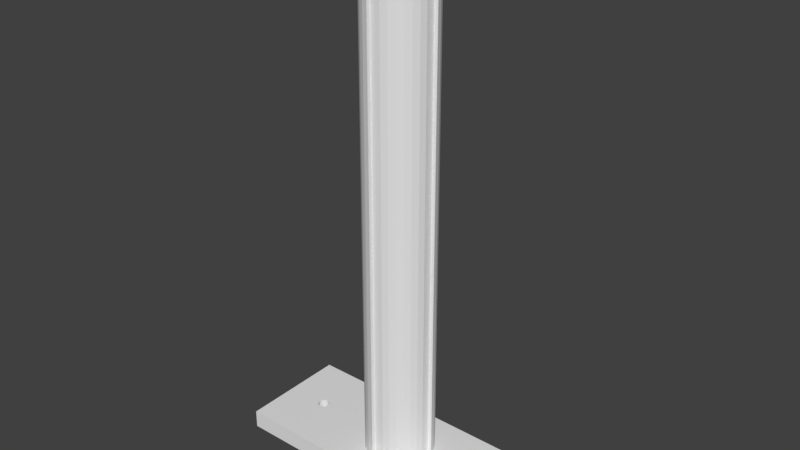 # Source: Camera_Attachment_2.blend  (saved by Blender 2.79.0; exported with 4.5.12 LTS)
import bpy
from mathutils import Matrix  # noqa: F401  (used for matrix-valued properties, if any)

bpy.ops.wm.read_factory_settings(use_empty=True)
scene = bpy.context.scene
scene.name = 'Scene'

# ---- collections
col_collection_1 = bpy.data.collections.new('Collection 1'); scene.collection.children.link(col_collection_1)

# ---- world
world_world = bpy.data.worlds.new('World'); scene.world = world_world
world_world.color = (0.05088, 0.05088, 0.05088)
world_world.use_sun_shadow = False
world_world.sun_shadow_jitter_overblur = 0.0
world_world.cycles.sampling_method = 'MANUAL'

# ---- meshes
me_cube_002 = bpy.data.meshes.new('Cube.002')
me_cube_002.from_pydata([(-0.1652, -55.94, 0.4405), (-0.1942, -55.94, 0.3461), (-0.1298, -55.94, -0.5179), (-0.0894, -55.94, -0.5755), (-0.04672, -55.94, -0.61), (-0.1942, -55.94, -0.3461), (-0.2158, -55.94, -0.2384), (-0.2158, -55.94, 0.2384), (0.2158, -55.94, -0.2384), (0.1942, -55.94, -0.3461), (0.1942, -55.94, 0.3461), (0.1652, -55.94, 0.4405), (0.0894, -55.94, 0.5755), (0.04672, -55.94, 0.61), (0.0894, -55.94, -0.5755), (0.1298, -55.94, -0.5179), (0.2288, -55.94, -0.1246), (0.1298, -55.94, 0.5179), (-0.2288, -55.94, 0.1246), (-0.1652, -55.94, -0.4405), (0.1652, -55.94, -0.4405), (-0.0894, -55.94, 0.5755), (-0.1298, -55.94, 0.5179), (0.2158, -55.94, 0.2384), (-0.2288, -55.94, -0.1246), (-0.2025, -55.94, 0.1246), (-0.2025, -55.94, -0.1246), (0.2025, -55.94, 0.1246), (0.2025, -55.94, -0.1246), (0.2288, -55.94, 0.1246), (-0.04672, -55.94, 0.61), (-0.04672, -55.94, 0.5399), (0.04672, -55.94, 0.5399), (-0.04672, -55.94, -0.5399), (0.04672, -55.94, -0.61), (0.04672, -55.94, -0.5399), (-1.0, -1.0, -1.0), (-1.0, -1.0, 1.0), (-1.0, 1.0, -1.0), (-1.0, 1.0, 1.0), (1.0, -1.0, -1.0), (1.0, -1.0, 1.0), (1.0, 1.0, -1.0), (1.0, 1.0, 1.0), (0.6858, 1.0, 0.09823), (0.6858, -1.0, 0.09823), (0.701, 1.0, 0.1063), (0.701, -1.0, 0.1063), (0.6933, 1.0, 0.1042), (0.6933, -1.0, 0.1042), (0.6681, 1.0, -0.05782), (0.6681, -1.0, -0.05782), (0.673, 1.0, -0.07381), (0.673, -1.0, -0.07381), (0.6644, 1.0, -0.03958), (0.6644, -1.0, -0.03958), (0.679, 1.0, -0.08692), (0.679, -1.0, -0.08692), (0.701, 1.0, -0.1047), (0.701, -1.0, -0.1047), (0.7087, 1.0, -0.1027), (0.7087, -1.0, -0.1027), (0.6933, 1.0, -0.1027), (0.6933, -1.0, -0.1027), (0.7398, 1.0, 0.02136), (0.7398, -1.0, 0.02136), (0.729, 1.0, 0.07537), (0.729, -1.0, 0.07537), (0.723, 1.0, 0.08849), (0.723, -1.0, 0.08849), (0.7161, 1.0, -0.09667), (0.7161, -1.0, -0.09667), (0.7375, 1.0, 0.04115), (0.7375, -1.0, 0.04115), (0.6681, 1.0, 0.05938), (0.6681, -1.0, 0.05938), (0.673, 1.0, 0.07537), (0.673, -1.0, 0.07537), (0.7087, 1.0, 0.1042), (0.7087, -1.0, 0.1042), (0.6644, 1.0, 0.04115), (0.6644, -1.0, 0.04115), (0.7375, 1.0, -0.03958), (0.7375, -1.0, -0.03958), (0.7398, 1.0, -0.0198), (0.7398, -1.0, -0.0198), (0.7339, 1.0, -0.05782), (0.7339, -1.0, -0.05782), (0.7405, 1.0, 0.0007816), (0.7405, -1.0, 0.0007816), (0.6622, 1.0, -0.0198), (0.6622, -1.0, -0.0198), (0.679, 1.0, 0.08849), (0.679, -1.0, 0.08849), (0.6858, 1.0, -0.09667), (0.6858, -1.0, -0.09667), (0.6614, 1.0, 0.0007817), (0.6614, -1.0, 0.0007817), (0.7339, 1.0, 0.05938), (0.7339, -1.0, 0.05938), (0.729, 1.0, -0.07381), (0.729, -1.0, -0.07381), (0.723, 1.0, -0.08692), (0.723, -1.0, -0.08692), (0.6622, 1.0, 0.02136), (0.6622, -1.0, 0.02136), (0.7161, 1.0, 0.09823), (0.7161, -1.0, 0.09823), (-0.7161, 1.0, 0.09906), (-0.7161, -1.0, 0.09906), (-0.701, 1.0, 0.1071), (-0.701, -1.0, 0.1071), (-0.7087, 1.0, 0.1051), (-0.7087, -1.0, 0.1051), (-0.7339, 1.0, -0.05699), (-0.7339, -1.0, -0.05699), (-0.7289, 1.0, -0.07297), (-0.7289, -1.0, -0.07297), (-0.7375, 1.0, -0.03875), (-0.7375, -1.0, -0.03875), (-0.723, 1.0, -0.08609), (-0.723, -1.0, -0.08609), (-0.701, 1.0, -0.1039), (-0.701, -1.0, -0.1039), (-0.6933, 1.0, -0.1018), (-0.6933, -1.0, -0.1018), (-0.7087, 1.0, -0.1018), (-0.7087, -1.0, -0.1018), (-0.6622, 1.0, 0.02219), (-0.6622, -1.0, 0.02219), (-0.673, 1.0, 0.0762), (-0.673, -1.0, 0.0762), (-0.679, 1.0, 0.08932), (-0.679, -1.0, 0.08932), (-0.6858, 1.0, -0.09584), (-0.6858, -1.0, -0.09584), (-0.6644, 1.0, 0.04198), (-0.6644, -1.0, 0.04198), (-0.7339, 1.0, 0.06021), (-0.7339, -1.0, 0.06021), (-0.7289, 1.0, 0.0762), (-0.7289, -1.0, 0.0762), (-0.6933, 1.0, 0.1051), (-0.6933, -1.0, 0.1051), (-0.7375, 1.0, 0.04198), (-0.7375, -1.0, 0.04198), (-0.6644, 1.0, -0.03875), (-0.6644, -1.0, -0.03875), (-0.6622, 1.0, -0.01897), (-0.6622, -1.0, -0.01897), (-0.6681, 1.0, -0.05699), (-0.6681, -1.0, -0.05699), (-0.6614, 1.0, 0.001612), (-0.6614, -1.0, 0.001612), (-0.7398, 1.0, -0.01897), (-0.7398, -1.0, -0.01897), (-0.723, 1.0, 0.08932), (-0.723, -1.0, 0.08932), (-0.7161, 1.0, -0.09584), (-0.7161, -1.0, -0.09584), (-0.7405, 1.0, 0.001612), (-0.7405, -1.0, 0.001612), (-0.6681, 1.0, 0.06021), (-0.6681, -1.0, 0.06021), (-0.673, 1.0, -0.07297), (-0.673, -1.0, -0.07297), (-0.679, 1.0, -0.08609), (-0.679, -1.0, -0.08609), (-0.7398, 1.0, 0.02219), (-0.7398, -1.0, 0.02219), (-0.6858, 1.0, 0.09906), (-0.6858, -1.0, 0.09906), (-0.1652, -1.0, -0.4405), (-0.1746, -1.0, -0.4099), (-0.1766, -1.0, -0.4034), (0.04672, -1.0, -0.61), (0.04672, -1.0, -0.6064), (-0.2025, -1.0, -0.1056), (0.1942, -1.0, 0.3461), (0.2141, -1.0, 0.247), (0.2089, -1.0, 0.2729), (-0.1222, -1.0, 0.5288), (-0.1298, -1.0, 0.5179), (0.2181, -1.0, 0.2182), (0.2277, -1.0, 0.1342), (-0.2025, -1.0, -0.1246), (0.04672, -1.0, 0.5399), (0.2025, -1.0, 0.1246), (0.2025, -1.0, 0.1056), (0.2045, -1.0, 0.1246), (0.04672, -1.0, 0.5435), (-0.06479, -1.0, -0.5954), (0.04892, -1.0, -0.6082), (-0.04672, -1.0, -0.5435), (-0.1319, -1.0, 0.5133), (0.2288, -1.0, 0.1246), (-0.2277, -1.0, -0.1342), (0.2288, -1.0, -0.1246), (0.2265, -1.0, -0.1246), (0.217, -1.0, -0.1246), (0.2192, -1.0, -0.2091), (-0.04892, -1.0, 0.6082), (-0.04672, -1.0, 0.61), (0.1628, -1.0, 0.4456), (-0.1942, -1.0, -0.3461), (0.2025, -1.0, 0.00107), (0.2025, -1.0, -0.1246), (0.0894, -1.0, 0.5755), (0.1151, -1.0, 0.5389), (-0.2045, -1.0, -0.1246), (-0.04672, -1.0, -0.61), (0.1724, -1.0, 0.4171), (0.04187, -1.0, -0.5399), (0.04672, -1.0, 0.61), (0.04672, -1.0, -0.5399), (0.05972, -1.0, 0.5995), (-0.1942, -1.0, 0.3461), (-0.1958, -1.0, 0.3381), (-0.1298, -1.0, -0.5179), (-0.1222, -1.0, -0.5288), (-0.2158, -1.0, -0.2384), (-0.0894, -1.0, -0.5755), (-0.2141, -1.0, -0.247), (0.1704, -1.0, 0.4235), (0.2192, -1.0, 0.1246), (-0.1198, -1.0, -0.5322), (-0.06256, -1.0, -0.5972), (0.2181, -1.0, -0.2182), (0.1298, -1.0, -0.5179), (0.2158, -1.0, 0.2384), (-0.2025, -1.0, 0.1246), (-0.2025, -1.0, 0.001324), (0.1652, -1.0, -0.4405), (0.1704, -1.0, -0.4235), (-0.2216, -1.0, -0.1872), (0.1319, -1.0, -0.5133), (0.1724, -1.0, -0.4171), (0.05972, -1.0, -0.5995), (-0.1766, -1.0, 0.4034), (-0.06479, -1.0, 0.5954), (0.2158, -1.0, -0.2384), (0.0894, -1.0, -0.5755), (0.1151, -1.0, -0.5389), (0.05751, -1.0, 0.6013), (-0.2158, -1.0, 0.2384), (-0.2227, -1.0, -0.1246), (-0.2216, -1.0, 0.1872), (0.1652, -1.0, 0.4405), (-0.2206, -1.0, 0.1246), (-0.2227, -1.0, 0.1779), (0.1174, -1.0, -0.5355), (-0.04672, -1.0, 0.6064), (-0.0894, -1.0, 0.5755), (-0.1198, -1.0, 0.5322), (0.1174, -1.0, 0.5355), (-0.2288, -1.0, -0.1246), (-0.2266, -1.0, 0.1246), (0.1942, -1.0, -0.3461), (-0.2288, -1.0, 0.1246), (0.1958, -1.0, -0.3381), (-0.04672, -1.0, -0.5399), (-0.04672, -1.0, 0.5399), (-0.04185, -1.0, 0.5399), (0.1298, -1.0, 0.5179), (-0.1746, -1.0, 0.4099), (-0.1652, -1.0, 0.4405), (-0.1446, -1.0, 0.4855), (-0.1628, -1.0, -0.4456)], [], [(0, 265, 264), (2, 218, 219), (3, 221, 191), (5, 6, 220, 222), (7, 1, 216, 217), (8, 9, 257, 259), (10, 178, 211), (12, 207, 215), (14, 241, 242), (8, 240, 227), (17, 263, 254), (7, 244, 246), (5, 204, 174), (20, 232, 233), (2, 19, 172, 267), (17, 11, 247, 203), (21, 252, 253), (10, 23, 229, 179), (0, 22, 182, 194), (20, 15, 228, 235), (6, 24, 255, 196), (25, 230, 231, 177), (25, 18, 258, 256), (25, 256, 248), (24, 26, 185, 209), (28, 206, 205, 188), (23, 29, 195, 184), (29, 27, 187, 189), (28, 16, 197, 198), (28, 198, 199), (21, 30, 202, 201), (31, 261, 251), (13, 213, 190), (32, 186, 262), (4, 210, 193), (14, 34, 175, 192), (35, 214, 176), (3, 4, 33), (35, 34, 14), (2, 3, 33), (35, 14, 15), (2, 33, 35), (5, 19, 2), (24, 6, 5), (26, 24, 5), (5, 2, 35), (35, 15, 20), (20, 9, 8), (8, 16, 28), (27, 29, 23), (20, 8, 28), (27, 23, 10), (20, 28, 27), (5, 35, 20), (25, 26, 5), (7, 18, 25), (0, 1, 7), (21, 22, 0), (31, 30, 21), (12, 13, 32), (31, 21, 0), (17, 12, 32), (32, 31, 0), (0, 7, 25), (25, 5, 20), (20, 27, 10), (10, 11, 17), (17, 32, 0), (0, 25, 20), (20, 10, 17), (20, 17, 0), (33, 260, 212), (36, 37, 39, 38), (38, 39, 160, 154, 118, 114, 116, 120, 158, 126, 122, 124, 134, 166, 164, 150, 146, 148, 152, 96, 90, 54, 50, 52, 56, 94, 62, 58, 60, 70, 102, 100, 86, 82, 84, 88, 43, 42), (42, 43, 41, 40), (40, 41, 89, 85, 83, 87, 101, 103, 71, 61, 59, 63, 95, 57, 53, 51, 55, 91, 97, 205, 206, 199, 198, 197, 200, 227, 240, 259, 257, 236, 233, 232, 235, 228, 250, 242, 241, 237, 192, 175, 176, 214, 212, 260, 193, 210, 226, 191, 221, 225, 219, 218, 267, 172, 173, 174, 204, 222, 220, 234, 196, 255, 245, 209, 185, 177, 231, 153, 149, 147, 151, 165, 167, 135, 125, 123, 127, 159, 121, 117, 115, 119, 155, 161, 37, 36), (38, 42, 40, 36), (84, 85, 89, 88), (100, 101, 87, 86), (86, 87, 83, 82), (104, 105, 97, 96), (64, 65, 73, 72), (88, 89, 65, 64), (98, 99, 67, 66), (46, 47, 49, 48), (62, 63, 59, 58), (74, 75, 81, 80), (58, 59, 61, 60), (48, 49, 45, 44), (66, 67, 69, 68), (56, 57, 95, 94), (68, 69, 107, 106), (102, 103, 101, 100), (92, 93, 77, 76), (80, 81, 105, 104), (43, 88, 64, 72, 98, 66, 68, 106, 78, 46, 48, 44, 92, 76, 74, 80, 104, 96, 39), (70, 71, 103, 102), (52, 53, 57, 56), (54, 55, 51, 50), (72, 73, 99, 98), (78, 79, 47, 46), (96, 97, 91, 90), (82, 83, 85, 84), (94, 95, 63, 62), (37, 266, 194, 182, 181, 253, 252, 239, 201, 202, 251, 261, 262, 186, 190, 213, 243, 215, 207, 208, 254, 263, 203, 247, 223, 211, 178, 180, 97, 105, 81, 75, 77, 93, 45, 49, 47, 79, 107, 69, 67, 99, 73, 65, 89, 41), (44, 45, 93, 92), (106, 107, 79, 78), (60, 61, 71, 70), (90, 91, 55, 54), (76, 77, 75, 74), (50, 51, 53, 52), (148, 149, 153, 152), (164, 165, 151, 150), (150, 151, 147, 146), (168, 169, 161, 160), (128, 129, 137, 136), (152, 153, 129, 128), (162, 163, 131, 130), (110, 111, 113, 112), (126, 127, 123, 122), (138, 139, 145, 144), (122, 123, 125, 124), (112, 113, 109, 108), (130, 131, 133, 132), (120, 121, 159, 158), (132, 133, 171, 170), (166, 167, 165, 164), (156, 157, 141, 140), (144, 145, 169, 168), (96, 152, 128, 136, 162, 130, 132, 170, 142, 110, 112, 108, 156, 140, 138, 144, 168, 160, 39), (134, 135, 167, 166), (116, 117, 121, 120), (118, 119, 115, 114), (136, 137, 163, 162), (142, 143, 111, 110), (160, 161, 155, 154), (146, 147, 149, 148), (158, 159, 127, 126), (37, 161, 169, 145, 139, 141, 157, 109, 113, 111, 143, 171, 133, 131, 163, 137, 129, 153, 231, 230, 248, 256, 258, 249, 246, 244, 217, 216, 238, 264, 265, 266), (108, 109, 157, 156), (170, 171, 143, 142), (124, 125, 135, 134), (154, 155, 119, 118), (140, 141, 139, 138), (114, 115, 117, 116), (37, 41, 43, 39), (176, 175, 34, 35), (237, 241, 14), (191, 226, 4, 3), (208, 207, 12), (188, 187, 27, 28), (199, 206, 28), (179, 180, 178, 10), (236, 257, 9), (248, 230, 25), (192, 237, 14), (227, 200, 16, 8), (226, 210, 4), (250, 228, 15), (238, 216, 1), (190, 186, 32, 13), (259, 240, 8), (222, 204, 5), (212, 214, 35, 33), (251, 202, 30, 31), (254, 208, 12, 17), (177, 185, 26, 25), (249, 258, 18), (262, 261, 31, 32), (243, 213, 13), (203, 263, 17), (224, 195, 29), (200, 197, 16), (223, 247, 11), (183, 229, 23), (215, 243, 13, 12), (194, 266, 265, 0), (267, 218, 2), (196, 234, 6), (235, 232, 20), (217, 244, 7), (180, 179, 229, 183, 184, 195, 224, 189, 187, 188, 205, 97), (264, 238, 1, 0), (225, 221, 3), (211, 223, 11, 10), (184, 183, 23), (233, 236, 9, 20), (173, 172, 19), (181, 182, 22), (193, 260, 33, 4), (201, 239, 21), (245, 255, 24), (253, 181, 22, 21), (242, 250, 15, 14), (209, 245, 24), (234, 220, 6), (246, 249, 18, 7), (189, 224, 29), (219, 225, 3, 2), (239, 252, 21), (174, 173, 19, 5)])
me_cube_002.use_remesh_preserve_volume = False
me_cube_002.use_remesh_preserve_attributes = False
me_cube_002.use_mirror_vertex_groups = False
me_cube_002.update()

# ---- objects
ob_cube_002 = bpy.data.objects.new('Cube.002', me_cube_002)

# ---- transforms, parenting, visibility, modifiers, constraints
ob_cube_002.location = (-35.51, 0.0, 1.96)
ob_cube_002.rotation_euler = (1.571, 3.142, 0.0)
ob_cube_002.scale = (32.1, 2.0, 12.04)
ob_cube_002.lineart.crease_threshold = 0.0

# ---- collection membership
col_collection_1.objects.link(ob_cube_002)

# ---- scene / render settings (as saved in the file)
scene.frame_start = 1; scene.frame_end = 250; scene.frame_set(1)
scene.render.engine = 'BLENDER_EEVEE_NEXT'
scene.render.resolution_percentage = 50
scene.render.dither_intensity = 0.0
scene.render.use_overwrite = False
scene.cycles.use_denoising = False
scene.cycles.samples = 128
scene.cycles.sampling_pattern = 'TABULATED_SOBOL'
scene.cycles.use_adaptive_sampling = False
scene.cycles.use_light_tree = False
scene.cycles.blur_glossy = 0.0
scene.cycles.sample_clamp_indirect = 0.0
scene.view_settings.view_transform = 'Standard'
bpy.context.view_layer.update()

# ---- added for rendering (the .blend has no active camera and no usable light): camera, sun
cam_auto = bpy.data.cameras.new('AutoCamera')
cam_auto.lens = 50.0
cam_auto.sensor_width = 36.0
cam_auto.clip_end = 2158.6
ob_auto_camera = bpy.data.objects.new('AutoCamera', cam_auto)
scene.collection.objects.link(ob_auto_camera)
ob_auto_camera.location = (87.4878, -147.597, 155.301)
ob_auto_camera.rotation_euler = (1.09748, -7.21219e-08, 0.694738)
scene.camera = ob_auto_camera
light_auto_sun = bpy.data.lights.new('AutoSun', 'SUN')
light_auto_sun.energy = 3.0
light_auto_sun.angle = 0.0523599
ob_auto_sun = bpy.data.objects.new('AutoSun', light_auto_sun)
scene.collection.objects.link(ob_auto_sun)
ob_auto_sun.rotation_euler = (0.872665, 0.174533, 0.523599)
bpy.context.view_layer.update()
